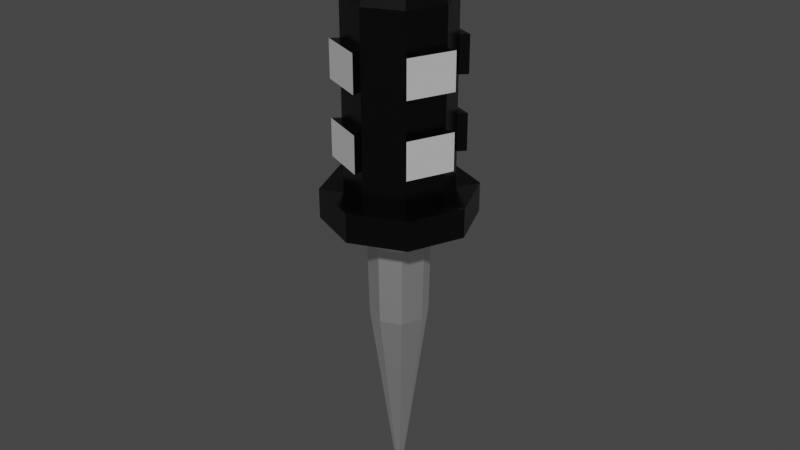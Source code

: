# Source: Laser.blend  (saved by Blender 2.93.20; exported with 4.5.12 LTS)
import bpy
from mathutils import Matrix  # noqa: F401  (used for matrix-valued properties, if any)

bpy.ops.wm.read_factory_settings(use_empty=True)
scene = bpy.context.scene
scene.name = 'Scene'

# ---- collections
col_collection = bpy.data.collections.new('Collection'); scene.collection.children.link(col_collection)

# ---- materials (node trees are filled in below, after node groups)
mat_blade = bpy.data.materials.new('Blade')
mat_blade.use_transparent_shadow = False
mat_top = bpy.data.materials.new('Top')
mat_top.use_transparent_shadow = False
mat_cubes = bpy.data.materials.new('Cubes')
mat_cubes.use_transparent_shadow = False

# ---- material node trees
mat_blade.use_nodes = True; mat_blade.node_tree.nodes.clear()
_N = mat_blade.node_tree.nodes; _L = mat_blade.node_tree.links
n0 = _N.new('ShaderNodeBsdfPrincipled'); n0.name = 'Principled BSDF'; n0.location = (10, 300)
n0.distribution = 'GGX'
n0.subsurface_method = 'BURLEY'
n0.inputs[0].default_value = (1.0, 1.0, 1.0, 1.0)
n0.inputs[1].default_value = 1.0
n0.inputs[2].default_value = 0.5085
n0.inputs[3].default_value = 1.45
n0.inputs[13].default_value = 0.339
n0.inputs[27].default_value = (0.0, 0.0, 0.0, 1.0)
n0.inputs[28].default_value = 1.0
n1 = _N.new('ShaderNodeOutputMaterial'); n1.name = 'Material Output'; n1.location = (300, 300)
_L.new(n0.outputs[0], n1.inputs[0])
n1.is_active_output = True
mat_top.use_nodes = True; mat_top.node_tree.nodes.clear()
_N = mat_top.node_tree.nodes; _L = mat_top.node_tree.links
n0 = _N.new('ShaderNodeBsdfPrincipled'); n0.name = 'Principled BSDF'; n0.location = (10, 300)
n0.distribution = 'GGX'
n0.subsurface_method = 'BURLEY'
n0.inputs[0].default_value = (0.0, 0.0, 0.0, 1.0)
n0.inputs[1].default_value = 0.01695
n0.inputs[2].default_value = 0.2868
n0.inputs[3].default_value = 1.45
n0.inputs[9].default_value = (0.0, 0.0, 0.0)
n0.inputs[13].default_value = 0.6271
n0.inputs[27].default_value = (0.0, 0.0, 0.0, 1.0)
n0.inputs[28].default_value = 1.0
n1 = _N.new('ShaderNodeOutputMaterial'); n1.name = 'Material Output'; n1.location = (300, 300)
_L.new(n0.outputs[0], n1.inputs[0])
n1.is_active_output = True
mat_cubes.use_nodes = True; mat_cubes.node_tree.nodes.clear()
_N = mat_cubes.node_tree.nodes; _L = mat_cubes.node_tree.links
n0 = _N.new('ShaderNodeBsdfPrincipled'); n0.name = 'Principled BSDF'; n0.location = (10, 300)
n0.distribution = 'GGX'
n0.subsurface_method = 'BURLEY'
n0.inputs[0].default_value = (0.5271, 0.5271, 0.5271, 1.0)
n0.inputs[2].default_value = 0.5205
n0.inputs[3].default_value = 1.45
n0.inputs[13].default_value = 0.0
n0.inputs[19].default_value = 0.25
n0.inputs[27].default_value = (0.0, 0.0, 0.0, 1.0)
n0.inputs[28].default_value = 1.0
n1 = _N.new('ShaderNodeOutputMaterial'); n1.name = 'Material Output'; n1.location = (300, 300)
_L.new(n0.outputs[0], n1.inputs[0])
n1.is_active_output = True

# ---- world
world_world = bpy.data.worlds.new('World'); scene.world = world_world
world_world.use_nodes = True; world_world.node_tree.nodes.clear()
_N = world_world.node_tree.nodes; _L = world_world.node_tree.links
n0 = _N.new('ShaderNodeOutputWorld'); n0.name = 'World Output'; n0.location = (300, 300)
n1 = _N.new('ShaderNodeBackground'); n1.name = 'Background'; n1.location = (10, 300)
n1.inputs[0].default_value = (0.05088, 0.05088, 0.05088, 1.0)
_L.new(n1.outputs[0], n0.inputs[0])
n0.is_active_output = True
world_world.color = (0.05088, 0.05088, 0.05088)
world_world.use_sun_shadow = False
world_world.sun_shadow_jitter_overblur = 0.0

# ---- meshes
me_cone = bpy.data.meshes.new('Cone')
me_cone.from_pydata([(3.624e-09, 0.2719, -1.0), (0.1923, 0.1923, -1.0), (0.2719, -3.216e-08, -1.0), (0.1923, -0.1923, -1.0), (-2.015e-08, -0.2719, -1.0), (-0.1923, -0.1923, -1.0), (-0.2719, -1.703e-08, -1.0), (-0.1923, 0.1923, -1.0), (0.0, 0.0, 1.0), (0.006428, 0.4895, -2.03), (0.3557, 0.3449, -2.03), (0.5003, -0.004368, -2.03), (0.3557, -0.3536, -2.03), (0.006428, -0.4982, -2.03), (-0.3428, -0.3536, -2.03), (-0.4874, -0.004368, -2.03), (-0.3428, 0.3449, -2.03), (0.006428, 0.4895, -2.223), (0.3557, 0.3449, -2.223), (0.5003, -0.004368, -2.223), (0.3557, -0.3536, -2.223), (0.006428, -0.4982, -2.223), (-0.3428, -0.3536, -2.223), (-0.4874, -0.004368, -2.223), (-0.3428, 0.3449, -2.223), (0.006428, 0.7036, -1.988), (0.507, 0.4962, -1.988), (0.7144, -0.004368, -1.988), (0.507, -0.505, -1.988), (0.006428, -0.7123, -1.988), (-0.4942, -0.505, -1.988), (-0.7015, -0.004368, -1.988), (-0.4942, 0.4962, -1.988), (0.006428, 0.7036, -2.265), (0.507, 0.4962, -2.265), (0.7144, -0.004368, -2.265), (0.507, -0.505, -2.265), (0.006428, -0.7123, -2.265), (-0.4942, -0.505, -2.265), (-0.7015, -0.004368, -2.265), (-0.4942, 0.4962, -2.265), (0.006427, 0.1124, -4.558), (0.08897, 0.07817, -4.558), (0.1232, -0.004368, -4.558), (0.08897, -0.08691, -4.558), (0.006427, -0.1211, -4.558), (-0.07611, -0.08691, -4.558), (-0.1103, -0.004368, -4.558), (-0.07611, 0.07817, -4.558), (0.3556, 0.3449, -3.97), (0.006428, 0.4895, -3.97), (-0.3428, 0.3449, -3.97), (-0.4874, -0.004368, -3.97), (-0.3428, -0.3536, -3.97), (0.006428, -0.4982, -3.97), (0.3556, -0.3536, -3.97), (0.5003, -0.004368, -3.97), (0.006428, 0.4895, -3.62), (0.006428, 0.4895, -3.271), (0.006428, 0.4895, -2.922), (0.006428, 0.4895, -2.573), (-0.3428, 0.3449, -3.62), (-0.3428, 0.3449, -3.271), (-0.3428, 0.3449, -2.922), (-0.3428, 0.3449, -2.573), (-0.3428, -0.3536, -3.62), (-0.3428, -0.3536, -3.271), (-0.3428, -0.3536, -2.922), (-0.3428, -0.3536, -2.573), (0.3556, -0.3536, -3.62), (0.3556, -0.3536, -3.271), (0.3556, -0.3536, -2.922), (0.3557, -0.3536, -2.573), (0.3557, 0.3449, -2.573), (0.3556, 0.3449, -2.922), (0.3556, 0.3449, -3.271), (0.3556, 0.3449, -3.62), (-0.4874, -0.004368, -2.573), (-0.4874, -0.004368, -2.922), (-0.4874, -0.004368, -3.271), (-0.4874, -0.004368, -3.62), (0.006428, -0.4982, -2.573), (0.006428, -0.4982, -2.922), (0.006428, -0.4982, -3.271), (0.006428, -0.4982, -3.62), (0.5003, -0.004368, -2.573), (0.5003, -0.004368, -2.922), (0.5003, -0.004368, -3.271), (0.5003, -0.004368, -3.62), (0.006427, 0.2535, -4.558), (0.1888, 0.178, -4.558), (0.2643, -0.004368, -4.558), (0.1888, -0.1867, -4.558), (0.006427, -0.2622, -4.558), (-0.1759, -0.1867, -4.558), (-0.2514, -0.004368, -4.558), (-0.1759, 0.178, -4.558), (0.006428, 0.1124, -4.757), (0.08897, 0.07817, -4.757), (0.1232, -0.004368, -4.757), (0.08897, -0.08691, -4.757), (0.006428, -0.1211, -4.757), (-0.07611, -0.08691, -4.757), (-0.1103, -0.004368, -4.757), (-0.07611, 0.07817, -4.757), (-0.2033, 0.2033, -1.741), (-0.2875, 1.326e-06, -1.741), (-0.2033, -0.2033, -1.741), (0.2033, 0.2033, -1.741), (1.909e-07, 0.2876, -1.741), (1.657e-07, -0.2875, -1.741), (0.2033, -0.2033, -1.741), (0.2875, 1.31e-06, -1.741), (0.006428, 0.5783, -3.62), (0.006428, 0.5783, -3.271), (0.006428, 0.5783, -2.922), (0.006428, 0.5783, -2.573), (-0.4056, 0.4076, -3.62), (-0.4056, 0.4076, -3.271), (-0.4056, 0.4076, -2.922), (-0.4056, 0.4076, -2.573), (-0.4056, -0.4163, -3.62), (-0.4056, -0.4163, -3.271), (-0.4056, -0.4163, -2.922), (-0.4056, -0.4163, -2.573), (0.4184, -0.4163, -3.62), (0.4184, -0.4163, -3.271), (0.4184, -0.4163, -2.922), (0.4184, -0.4163, -2.573), (0.4184, 0.4076, -2.573), (0.4184, 0.4076, -2.922), (0.4184, 0.4076, -3.271), (0.4184, 0.4076, -3.62), (-0.5762, -0.004368, -2.573), (-0.5762, -0.004368, -2.922), (-0.5762, -0.004368, -3.271), (-0.5762, -0.004368, -3.62), (0.006428, -0.587, -2.573), (0.006428, -0.587, -2.922), (0.006428, -0.587, -3.271), (0.006428, -0.587, -3.62), (0.5891, -0.004368, -2.573), (0.5891, -0.004368, -2.922), (0.5891, -0.004368, -3.271), (0.5891, -0.004368, -3.62)], [], [(0, 8, 1), (1, 8, 2), (2, 8, 3), (3, 8, 4), (4, 8, 5), (5, 8, 6), (106, 105, 16, 15), (6, 8, 7), (7, 8, 0), (23, 22, 38, 39), (107, 106, 15, 14), (109, 108, 10, 9), (110, 107, 14, 13), (111, 110, 13, 12), (112, 111, 12, 11), (108, 112, 11, 10), (105, 109, 9, 16), (50, 49, 90, 89), (15, 16, 32, 31), (22, 21, 37, 38), (14, 15, 31, 30), (21, 20, 36, 37), (13, 14, 30, 29), (20, 19, 35, 36), (12, 13, 29, 28), (31, 32, 40, 39), (29, 30, 38, 37), (27, 28, 36, 35), (25, 26, 34, 33), (32, 25, 33, 40), (30, 31, 39, 38), (28, 29, 37, 36), (26, 27, 35, 34), (16, 9, 25, 32), (24, 23, 39, 40), (9, 10, 26, 25), (17, 24, 40, 33), (10, 11, 27, 26), (18, 17, 33, 34), (11, 12, 28, 27), (19, 18, 34, 35), (47, 48, 104, 103), (51, 50, 89, 96), (53, 52, 95, 94), (55, 54, 93, 92), (49, 56, 91, 90), (52, 51, 96, 95), (54, 53, 94, 93), (56, 55, 92, 91), (88, 69, 55, 56), (80, 61, 51, 52), (69, 84, 54, 55), (65, 80, 52, 53), (61, 57, 50, 51), (57, 76, 49, 50), (17, 18, 73, 60), (60, 73, 74, 59), (58, 75, 76, 57), (24, 17, 60, 64), (63, 59, 58, 62), (22, 23, 77, 68), (67, 78, 79, 66), (18, 19, 85, 73), (70, 83, 139, 126), (76, 75, 131, 132), (77, 64, 63, 78), (79, 62, 61, 80), (21, 22, 68, 81), (81, 68, 67, 82), (83, 66, 65, 84), (19, 20, 72, 85), (86, 71, 70, 87), (75, 74, 86, 87), (72, 71, 86, 85), (61, 62, 118, 117), (82, 71, 127, 138), (56, 49, 76, 88), (67, 66, 83, 82), (87, 88, 144, 143), (70, 69, 88, 87), (70, 71, 82, 83), (72, 81, 137, 128), (20, 21, 81, 72), (75, 58, 59, 74), (63, 62, 79, 78), (23, 24, 64, 77), (74, 73, 129, 130), (60, 59, 115, 116), (42, 41, 89, 90), (43, 42, 90, 91), (44, 43, 91, 92), (45, 44, 92, 93), (46, 45, 93, 94), (47, 46, 94, 95), (48, 47, 95, 96), (41, 48, 96, 89), (97, 98, 99, 100, 101, 102, 103, 104), (45, 46, 102, 101), (43, 44, 100, 99), (41, 42, 98, 97), (48, 41, 97, 104), (46, 47, 103, 102), (44, 45, 101, 100), (42, 43, 99, 98), (7, 0, 109, 105), (1, 2, 112, 108), (2, 3, 111, 112), (3, 4, 110, 111), (4, 5, 107, 110), (0, 1, 108, 109), (5, 6, 106, 107), (6, 7, 105, 106), (54, 84, 65, 53), (129, 141, 142, 130), (131, 143, 144, 132), (116, 115, 119, 120), (114, 113, 117, 118), (140, 125, 126, 139), (138, 127, 128, 137), (123, 124, 133, 134), (136, 121, 122, 135), (84, 69, 125, 140), (63, 64, 120, 119), (77, 78, 134, 133), (73, 85, 141, 129), (86, 74, 130, 142), (65, 66, 122, 121), (64, 60, 116, 120), (79, 80, 136, 135), (75, 87, 143, 131), (59, 63, 119, 115), (88, 76, 132, 144), (67, 68, 124, 123), (62, 58, 114, 118), (81, 82, 138, 137), (57, 61, 117, 113), (69, 70, 126, 125), (68, 77, 133, 124), (83, 84, 140, 139), (78, 67, 123, 134), (58, 57, 113, 114), (71, 72, 128, 127), (66, 79, 135, 122), (85, 86, 142, 141), (80, 65, 121, 136)])
me_cone.polygons.foreach_set('material_index', [0, 0, 0, 0, 0, 0, 0, 0, 0, 1, 0, 0, 0, 0, 0, 0, 0, 1, 1, 1, 1, 1, 1, 1, 1, 1, 1, 1, 1, 1, 1, 1, 1, 1, 1, 1, 1, 1, 1, 1, 1, 1, 1, 1, 1, 1, 1, 1, 1, 1, 1, 1, 1, 1, 1, 1, 1, 1, 1, 1, 1, 1, 1, 1, 1, 1, 1, 1, 1, 1, 1, 1, 1, 1, 1, 1, 1, 1, 1, 1, 1, 1, 1, 1, 1, 1, 1, 1, 1, 1, 1, 1, 1, 1, 1, 1, 1, 1, 1, 1, 1, 1, 1, 1, 0, 0, 0, 0, 0, 0, 0, 0, 1, 2, 2, 2, 2, 2, 2, 2, 2, 1, 1, 1, 1, 1, 1, 1, 1, 1, 1, 1, 1, 1, 1, 1, 1, 1, 1, 1, 1, 1, 1, 1, 1])
_uv = me_cone.uv_layers.new(name='UVMap')
_uv.uv.foreach_set('vector', [0.25, 0.49, 0.25, 0.25, 0.4197, 0.4197, 0.4197, 0.4197, 0.25, 0.25, 0.49, 0.25, 0.49, 0.25, 0.25, 0.25, 0.4197, 0.08029, 0.4197, 0.08029, 0.25, 0.25, 0.25, 0.01, 0.25, 0.01, 0.25, 0.25, 0.08029, 0.08029, 0.08029, 0.08029, 0.25, 0.25, 0.01, 0.25, 0.01, 0.25, 0.08029, 0.4197, 0.08029, 0.4197, 0.01, 0.25, 0.01, 0.25, 0.25, 0.25, 0.08029, 0.4197, 0.08029, 0.4197, 0.25, 0.25, 0.25, 0.49, 0.51, 0.25, 0.5803, 0.08029, 0.5803, 0.08029, 0.51, 0.25, 0.08029, 0.08029, 0.01, 0.25, 0.01, 0.25, 0.08029, 0.08029, 0.25, 0.49, 0.4197, 0.4197, 0.4197, 0.4197, 0.25, 0.49, 0.25, 0.01, 0.08029, 0.08029, 0.08029, 0.08029, 0.25, 0.01, 0.4197, 0.08029, 0.25, 0.01, 0.25, 0.01, 0.4197, 0.08029, 0.49, 0.25, 0.4197, 0.08029, 0.4197, 0.08029, 0.49, 0.25, 0.4197, 0.4197, 0.49, 0.25, 0.49, 0.25, 0.4197, 0.4197, 0.08029, 0.4197, 0.25, 0.49, 0.25, 0.49, 0.08029, 0.4197, 0.75, 0.49, 0.9197, 0.4197, 0.9197, 0.4197, 0.75, 0.49, 0.01, 0.25, 0.08029, 0.4197, 0.08029, 0.4197, 0.01, 0.25, 0.5803, 0.08029, 0.75, 0.01, 0.75, 0.01, 0.5803, 0.08029, 0.08029, 0.08029, 0.01, 0.25, 0.01, 0.25, 0.08029, 0.08029, 0.75, 0.01, 0.9197, 0.08029, 0.9197, 0.08029, 0.75, 0.01, 0.25, 0.01, 0.08029, 0.08029, 0.08029, 0.08029, 0.25, 0.01, 0.9197, 0.08029, 0.99, 0.25, 0.99, 0.25, 0.9197, 0.08029, 0.4197, 0.08029, 0.25, 0.01, 0.25, 0.01, 0.4197, 0.08029, 0.01, 0.25, 0.08029, 0.4197, 0.08029, 0.4197, 0.01, 0.25, 0.25, 0.01, 0.08029, 0.08029, 0.08029, 0.08029, 0.25, 0.01, 0.49, 0.25, 0.4197, 0.08029, 0.4197, 0.08029, 0.49, 0.25, 0.25, 0.49, 0.4197, 0.4197, 0.4197, 0.4197, 0.25, 0.49, 0.08029, 0.4197, 0.25, 0.49, 0.25, 0.49, 0.08029, 0.4197, 0.08029, 0.08029, 0.01, 0.25, 0.01, 0.25, 0.08029, 0.08029, 0.4197, 0.08029, 0.25, 0.01, 0.25, 0.01, 0.4197, 0.08029, 0.4197, 0.4197, 0.49, 0.25, 0.49, 0.25, 0.4197, 0.4197, 0.08029, 0.4197, 0.25, 0.49, 0.25, 0.49, 0.08029, 0.4197, 0.5803, 0.4197, 0.51, 0.25, 0.51, 0.25, 0.5803, 0.4197, 0.25, 0.49, 0.4197, 0.4197, 0.4197, 0.4197, 0.25, 0.49, 0.75, 0.49, 0.5803, 0.4197, 0.5803, 0.4197, 0.75, 0.49, 0.4197, 0.4197, 0.49, 0.25, 0.49, 0.25, 0.4197, 0.4197, 0.9197, 0.4197, 0.75, 0.49, 0.75, 0.49, 0.9197, 0.4197, 0.49, 0.25, 0.4197, 0.08029, 0.4197, 0.08029, 0.49, 0.25, 0.99, 0.25, 0.9197, 0.4197, 0.9197, 0.4197, 0.99, 0.25, 0.6414, 0.25, 0.6732, 0.3268, 0.6732, 0.3268, 0.6414, 0.25, 0.5803, 0.4197, 0.75, 0.49, 0.75, 0.49, 0.5803, 0.4197, 0.5803, 0.08029, 0.51, 0.25, 0.51, 0.25, 0.5803, 0.08029, 0.9197, 0.08029, 0.75, 0.01, 0.75, 0.01, 0.9197, 0.08029, 0.9197, 0.4197, 0.99, 0.25, 0.99, 0.25, 0.9197, 0.4197, 0.51, 0.25, 0.5803, 0.4197, 0.5803, 0.4197, 0.51, 0.25, 0.75, 0.01, 0.5803, 0.08029, 0.5803, 0.08029, 0.75, 0.01, 0.99, 0.25, 0.9197, 0.08029, 0.9197, 0.08029, 0.99, 0.25, 0.99, 0.25, 0.9197, 0.08029, 0.9197, 0.08029, 0.99, 0.25, 0.51, 0.25, 0.5803, 0.4197, 0.5803, 0.4197, 0.51, 0.25, 0.9197, 0.08029, 0.75, 0.01, 0.75, 0.01, 0.9197, 0.08029, 0.5803, 0.08029, 0.51, 0.25, 0.51, 0.25, 0.5803, 0.08029, 0.5803, 0.4197, 0.75, 0.49, 0.75, 0.49, 0.5803, 0.4197, 0.75, 0.49, 0.9197, 0.4197, 0.9197, 0.4197, 0.75, 0.49, 0.75, 0.49, 0.9197, 0.4197, 0.9197, 0.4197, 0.75, 0.49, 0.75, 0.49, 0.9197, 0.4197, 0.9197, 0.4197, 0.75, 0.49, 0.75, 0.49, 0.9197, 0.4197, 0.9197, 0.4197, 0.75, 0.49, 0.5803, 0.4197, 0.75, 0.49, 0.75, 0.49, 0.5803, 0.4197, 0.5803, 0.4197, 0.75, 0.49, 0.75, 0.49, 0.5803, 0.4197, 0.5803, 0.08029, 0.51, 0.25, 0.51, 0.25, 0.5803, 0.08029, 0.5803, 0.08029, 0.51, 0.25, 0.51, 0.25, 0.5803, 0.08029, 0.9197, 0.4197, 0.99, 0.25, 0.99, 0.25, 0.9197, 0.4197, 0.9197, 0.08029, 0.75, 0.01, 0.75, 0.01, 0.9197, 0.08029, 0.9197, 0.4197, 0.9197, 0.4197, 0.9197, 0.4197, 0.9197, 0.4197, 0.51, 0.25, 0.5803, 0.4197, 0.5803, 0.4197, 0.51, 0.25, 0.51, 0.25, 0.5803, 0.4197, 0.5803, 0.4197, 0.51, 0.25, 0.75, 0.01, 0.5803, 0.08029, 0.5803, 0.08029, 0.75, 0.01, 0.75, 0.01, 0.5803, 0.08029, 0.5803, 0.08029, 0.75, 0.01, 0.75, 0.01, 0.5803, 0.08029, 0.5803, 0.08029, 0.75, 0.01, 0.99, 0.25, 0.9197, 0.08029, 0.9197, 0.08029, 0.99, 0.25, 0.99, 0.25, 0.9197, 0.08029, 0.9197, 0.08029, 0.99, 0.25, 0.9197, 0.4197, 0.9197, 0.4197, 0.99, 0.25, 0.99, 0.25, 0.9197, 0.08029, 0.9197, 0.08029, 0.99, 0.25, 0.99, 0.25, 0.5803, 0.4197, 0.5803, 0.4197, 0.5803, 0.4197, 0.5803, 0.4197, 0.75, 0.01, 0.9197, 0.08029, 0.9197, 0.08029, 0.75, 0.01, 0.99, 0.25, 0.9197, 0.4197, 0.9197, 0.4197, 0.99, 0.25, 0.5803, 0.08029, 0.5803, 0.08029, 0.75, 0.01, 0.75, 0.01, 0.99, 0.25, 0.99, 0.25, 0.99, 0.25, 0.99, 0.25, 0.9197, 0.08029, 0.9197, 0.08029, 0.99, 0.25, 0.99, 0.25, 0.9197, 0.08029, 0.9197, 0.08029, 0.75, 0.01, 0.75, 0.01, 0.9197, 0.08029, 0.75, 0.01, 0.75, 0.01, 0.9197, 0.08029, 0.9197, 0.08029, 0.75, 0.01, 0.75, 0.01, 0.9197, 0.08029, 0.9197, 0.4197, 0.75, 0.49, 0.75, 0.49, 0.9197, 0.4197, 0.5803, 0.4197, 0.5803, 0.4197, 0.51, 0.25, 0.51, 0.25, 0.51, 0.25, 0.5803, 0.4197, 0.5803, 0.4197, 0.51, 0.25, 0.9197, 0.4197, 0.9197, 0.4197, 0.9197, 0.4197, 0.9197, 0.4197, 0.75, 0.49, 0.75, 0.49, 0.75, 0.49, 0.75, 0.49, 0.8268, 0.3268, 0.75, 0.3586, 0.75, 0.49, 0.9197, 0.4197, 0.8586, 0.25, 0.8268, 0.3268, 0.9197, 0.4197, 0.99, 0.25, 0.8268, 0.1732, 0.8586, 0.25, 0.99, 0.25, 0.9197, 0.08029, 0.75, 0.1414, 0.8268, 0.1732, 0.9197, 0.08029, 0.75, 0.01, 0.6732, 0.1732, 0.75, 0.1414, 0.75, 0.01, 0.5803, 0.08029, 0.6414, 0.25, 0.6732, 0.1732, 0.5803, 0.08029, 0.51, 0.25, 0.6732, 0.3268, 0.6414, 0.25, 0.51, 0.25, 0.5803, 0.4197, 0.75, 0.3586, 0.6732, 0.3268, 0.5803, 0.4197, 0.75, 0.49, 0.75, 0.3586, 0.8268, 0.3268, 0.8586, 0.25, 0.8268, 0.1732, 0.75, 0.1414, 0.6732, 0.1732, 0.6414, 0.25, 0.6732, 0.3268, 0.75, 0.1414, 0.6732, 0.1732, 0.6732, 0.1732, 0.75, 0.1414, 0.8586, 0.25, 0.8268, 0.1732, 0.8268, 0.1732, 0.8586, 0.25, 0.75, 0.3586, 0.8268, 0.3268, 0.8268, 0.3268, 0.75, 0.3586, 0.6732, 0.3268, 0.75, 0.3586, 0.75, 0.3586, 0.6732, 0.3268, 0.6732, 0.1732, 0.6414, 0.25, 0.6414, 0.25, 0.6732, 0.1732, 0.8268, 0.1732, 0.75, 0.1414, 0.75, 0.1414, 0.8268, 0.1732, 0.8268, 0.3268, 0.8586, 0.25, 0.8586, 0.25, 0.8268, 0.3268, 0.08029, 0.4197, 0.25, 0.49, 0.25, 0.49, 0.08029, 0.4197, 0.4197, 0.4197, 0.49, 0.25, 0.49, 0.25, 0.4197, 0.4197, 0.49, 0.25, 0.4197, 0.08029, 0.4197, 0.08029, 0.49, 0.25, 0.4197, 0.08029, 0.25, 0.01, 0.25, 0.01, 0.4197, 0.08029, 0.25, 0.01, 0.08029, 0.08029, 0.08029, 0.08029, 0.25, 0.01, 0.25, 0.49, 0.4197, 0.4197, 0.4197, 0.4197, 0.25, 0.49, 0.08029, 0.08029, 0.01, 0.25, 0.01, 0.25, 0.08029, 0.08029, 0.01, 0.25, 0.08029, 0.4197, 0.08029, 0.4197, 0.01, 0.25, 0.75, 0.01, 0.75, 0.01, 0.5803, 0.08029, 0.5803, 0.08029, 0.9197, 0.4197, 0.99, 0.25, 0.99, 0.25, 0.9197, 0.4197, 0.9197, 0.4197, 0.99, 0.25, 0.99, 0.25, 0.9197, 0.4197, 0.75, 0.49, 0.75, 0.49, 0.5803, 0.4197, 0.5803, 0.4197, 0.75, 0.49, 0.75, 0.49, 0.5803, 0.4197, 0.5803, 0.4197, 0.75, 0.01, 0.9197, 0.08029, 0.9197, 0.08029, 0.75, 0.01, 0.75, 0.01, 0.9197, 0.08029, 0.9197, 0.08029, 0.75, 0.01, 0.5803, 0.08029, 0.5803, 0.08029, 0.51, 0.25, 0.51, 0.25, 0.51, 0.25, 0.5803, 0.08029, 0.5803, 0.08029, 0.51, 0.25, 0.75, 0.01, 0.9197, 0.08029, 0.9197, 0.08029, 0.75, 0.01, 0.5803, 0.4197, 0.5803, 0.4197, 0.5803, 0.4197, 0.5803, 0.4197, 0.51, 0.25, 0.51, 0.25, 0.51, 0.25, 0.51, 0.25, 0.9197, 0.4197, 0.99, 0.25, 0.99, 0.25, 0.9197, 0.4197, 0.99, 0.25, 0.9197, 0.4197, 0.9197, 0.4197, 0.99, 0.25, 0.5803, 0.08029, 0.5803, 0.08029, 0.5803, 0.08029, 0.5803, 0.08029, 0.5803, 0.4197, 0.75, 0.49, 0.75, 0.49, 0.5803, 0.4197, 0.51, 0.25, 0.51, 0.25, 0.51, 0.25, 0.51, 0.25, 0.9197, 0.4197, 0.99, 0.25, 0.99, 0.25, 0.9197, 0.4197, 0.75, 0.49, 0.5803, 0.4197, 0.5803, 0.4197, 0.75, 0.49, 0.99, 0.25, 0.9197, 0.4197, 0.9197, 0.4197, 0.99, 0.25, 0.5803, 0.08029, 0.5803, 0.08029, 0.5803, 0.08029, 0.5803, 0.08029, 0.5803, 0.4197, 0.75, 0.49, 0.75, 0.49, 0.5803, 0.4197, 0.75, 0.01, 0.75, 0.01, 0.75, 0.01, 0.75, 0.01, 0.75, 0.49, 0.5803, 0.4197, 0.5803, 0.4197, 0.75, 0.49, 0.9197, 0.08029, 0.9197, 0.08029, 0.9197, 0.08029, 0.9197, 0.08029, 0.5803, 0.08029, 0.51, 0.25, 0.51, 0.25, 0.5803, 0.08029, 0.75, 0.01, 0.75, 0.01, 0.75, 0.01, 0.75, 0.01, 0.51, 0.25, 0.5803, 0.08029, 0.5803, 0.08029, 0.51, 0.25, 0.75, 0.49, 0.75, 0.49, 0.75, 0.49, 0.75, 0.49, 0.9197, 0.08029, 0.9197, 0.08029, 0.9197, 0.08029, 0.9197, 0.08029, 0.5803, 0.08029, 0.51, 0.25, 0.51, 0.25, 0.5803, 0.08029, 0.99, 0.25, 0.99, 0.25, 0.99, 0.25, 0.99, 0.25, 0.51, 0.25, 0.5803, 0.08029, 0.5803, 0.08029, 0.51, 0.25])
me_cone.materials.append(mat_blade)
me_cone.materials.append(mat_top)
me_cone.materials.append(mat_cubes)
me_cone.use_remesh_fix_poles = True
me_cone.use_remesh_preserve_attributes = False
me_cone.update()

# ---- objects
ob_cone = bpy.data.objects.new('Cone', me_cone)

# ---- transforms, parenting, visibility, modifiers, constraints
ob_cone.location = (0.0, 0.0, 1.021)
ob_cone.rotation_euler = (3.142, -0.0, 0.0)

# ---- collection membership
col_collection.objects.link(ob_cone)

# ---- scene / render settings (as saved in the file)
scene.frame_start = 1; scene.frame_end = 250; scene.frame_set(1)
scene.render.engine = 'BLENDER_EEVEE_NEXT'
scene.cycles.use_denoising = False
scene.cycles.samples = 128
scene.cycles.sampling_pattern = 'TABULATED_SOBOL'
scene.cycles.use_adaptive_sampling = False
scene.cycles.use_light_tree = False
scene.view_settings.view_transform = 'Filmic'
bpy.context.view_layer.update()

# ---- added for rendering (the .blend has no active camera and no usable light): camera, sun
cam_auto = bpy.data.cameras.new('AutoCamera')
cam_auto.lens = 50.0
cam_auto.sensor_width = 36.0
cam_auto.clip_end = 1000.0
ob_auto_camera = bpy.data.objects.new('AutoCamera', cam_auto)
scene.collection.objects.link(ob_auto_camera)
ob_auto_camera.location = (5.64571, -6.76277, 7.41046)
ob_auto_camera.rotation_euler = (1.09748, -7.21219e-08, 0.694738)
scene.camera = ob_auto_camera
light_auto_sun = bpy.data.lights.new('AutoSun', 'SUN')
light_auto_sun.energy = 3.0
light_auto_sun.angle = 0.0523599
ob_auto_sun = bpy.data.objects.new('AutoSun', light_auto_sun)
scene.collection.objects.link(ob_auto_sun)
ob_auto_sun.rotation_euler = (0.872665, 0.174533, 0.523599)
bpy.context.view_layer.update()

